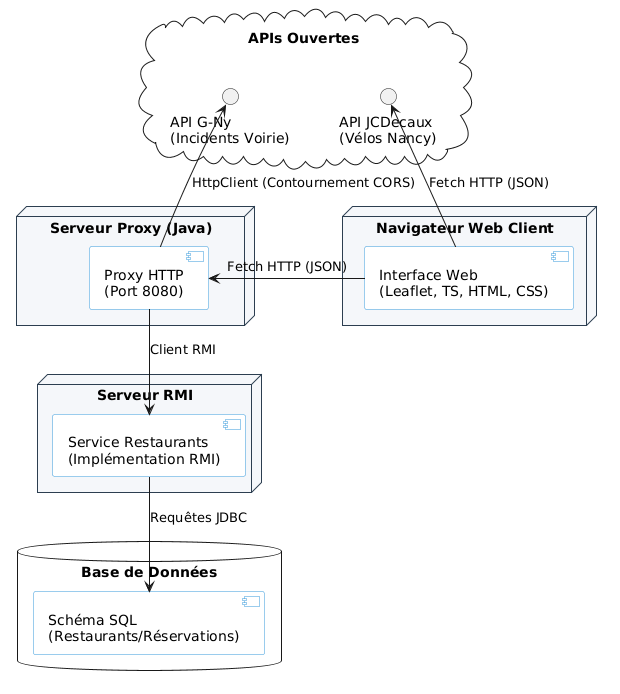

The diagram above was rendered by PlantUML. Its source (embedded in the PNG):
@startuml
skinparam style strictuml
skinparam DefaultFontName Arial
skinparam node {
    BackgroundColor #f5f7fa
    BorderColor #2c3e50
}
skinparam component {
    BackgroundColor white
    BorderColor #3498db
}

node "Navigateur Web Client" as Client {
    component "Interface Web\n(Leaflet, TS, HTML, CSS)" as WebApp
}

cloud "APIs Ouvertes" {
    interface "API JCDecaux\n(Vélos Nancy)" as APIVelos
    interface "API G-Ny\n(Incidents Voirie)" as APIIncidents
}

node "Serveur Proxy (Java)" as ProxyNode {
    component "Proxy HTTP\n(Port 8080)" as Proxy
}

node "Serveur RMI" as RMINode {
    component "Service Restaurants\n(Implémentation RMI)" as RMIServer
}

database "Base de Données" as DB {
    component "Schéma SQL\n(Restaurants/Réservations)" as SQLDB
}

WebApp -up-> APIVelos : Fetch HTTP (JSON)
WebApp -right-> Proxy : Fetch HTTP (JSON)
Proxy -up-> APIIncidents : HttpClient (Contournement CORS)
Proxy -down-> RMIServer : Client RMI
RMIServer -down-> SQLDB : Requêtes JDBC
@enduml